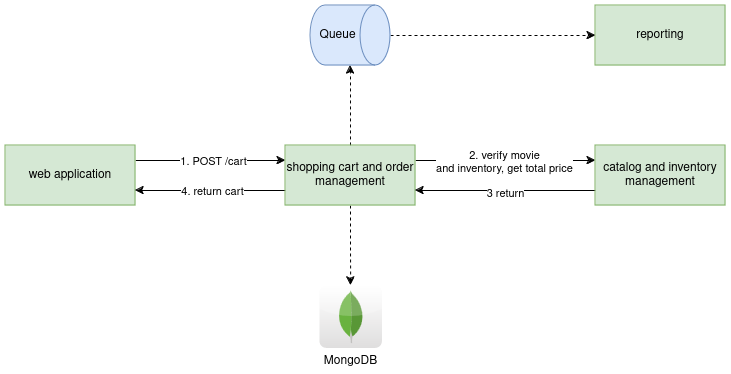

The diagram above was exported from draw.io. Its source (the exported page's mxGraphModel, read from the mxfile embedded in the PNG):
<mxGraphModel dx="1434" dy="766" grid="1" gridSize="10" guides="1" tooltips="1" connect="1" arrows="1" fold="1" page="1" pageScale="1" pageWidth="827" pageHeight="1169" math="0" shadow="0">
  <root>
    <mxCell id="0" />
    <mxCell id="1" parent="0" />
    <mxCell id="zMMFy-uLqj7YometguDG-3" style="edgeStyle=orthogonalEdgeStyle;rounded=0;orthogonalLoop=1;jettySize=auto;html=1;exitX=1;exitY=0.25;exitDx=0;exitDy=0;entryX=0;entryY=0.25;entryDx=0;entryDy=0;" edge="1" parent="1" source="zMMFy-uLqj7YometguDG-1" target="zMMFy-uLqj7YometguDG-2">
      <mxGeometry relative="1" as="geometry" />
    </mxCell>
    <mxCell id="zMMFy-uLqj7YometguDG-7" value="1. POST /cart" style="edgeLabel;html=1;align=center;verticalAlign=middle;resizable=0;points=[];" vertex="1" connectable="0" parent="zMMFy-uLqj7YometguDG-3">
      <mxGeometry x="0.0267" relative="1" as="geometry">
        <mxPoint as="offset" />
      </mxGeometry>
    </mxCell>
    <mxCell id="zMMFy-uLqj7YometguDG-1" value="web application" style="rounded=0;whiteSpace=wrap;html=1;fillColor=#d5e8d4;strokeColor=#82b366;" vertex="1" parent="1">
      <mxGeometry x="70" y="210" width="130" height="60" as="geometry" />
    </mxCell>
    <mxCell id="zMMFy-uLqj7YometguDG-9" style="edgeStyle=orthogonalEdgeStyle;rounded=0;orthogonalLoop=1;jettySize=auto;html=1;exitX=1;exitY=0.25;exitDx=0;exitDy=0;entryX=0;entryY=0.25;entryDx=0;entryDy=0;" edge="1" parent="1" source="zMMFy-uLqj7YometguDG-2" target="zMMFy-uLqj7YometguDG-8">
      <mxGeometry relative="1" as="geometry" />
    </mxCell>
    <mxCell id="zMMFy-uLqj7YometguDG-10" value="&lt;div&gt;2. verify movie&lt;/div&gt;&lt;div&gt;and inventory, get total price&lt;br&gt;&lt;/div&gt;" style="edgeLabel;html=1;align=center;verticalAlign=middle;resizable=0;points=[];" vertex="1" connectable="0" parent="zMMFy-uLqj7YometguDG-9">
      <mxGeometry x="-0.0182" y="-1" relative="1" as="geometry">
        <mxPoint as="offset" />
      </mxGeometry>
    </mxCell>
    <mxCell id="zMMFy-uLqj7YometguDG-13" style="edgeStyle=orthogonalEdgeStyle;rounded=0;orthogonalLoop=1;jettySize=auto;html=1;exitX=0;exitY=0.75;exitDx=0;exitDy=0;entryX=1;entryY=0.75;entryDx=0;entryDy=0;" edge="1" parent="1" source="zMMFy-uLqj7YometguDG-2" target="zMMFy-uLqj7YometguDG-1">
      <mxGeometry relative="1" as="geometry" />
    </mxCell>
    <mxCell id="zMMFy-uLqj7YometguDG-14" value="4. return cart" style="edgeLabel;html=1;align=center;verticalAlign=middle;resizable=0;points=[];" vertex="1" connectable="0" parent="zMMFy-uLqj7YometguDG-13">
      <mxGeometry x="-0.0133" relative="1" as="geometry">
        <mxPoint as="offset" />
      </mxGeometry>
    </mxCell>
    <mxCell id="zMMFy-uLqj7YometguDG-17" style="edgeStyle=orthogonalEdgeStyle;rounded=0;orthogonalLoop=1;jettySize=auto;html=1;dashed=1;" edge="1" parent="1" source="zMMFy-uLqj7YometguDG-2" target="zMMFy-uLqj7YometguDG-16">
      <mxGeometry relative="1" as="geometry" />
    </mxCell>
    <mxCell id="zMMFy-uLqj7YometguDG-20" style="edgeStyle=orthogonalEdgeStyle;rounded=0;orthogonalLoop=1;jettySize=auto;html=1;dashed=1;" edge="1" parent="1" source="zMMFy-uLqj7YometguDG-2" target="zMMFy-uLqj7YometguDG-19">
      <mxGeometry relative="1" as="geometry" />
    </mxCell>
    <mxCell id="zMMFy-uLqj7YometguDG-2" value="shopping cart and order management" style="rounded=0;whiteSpace=wrap;html=1;fillColor=#d5e8d4;strokeColor=#82b366;" vertex="1" parent="1">
      <mxGeometry x="350" y="210" width="130" height="60" as="geometry" />
    </mxCell>
    <mxCell id="zMMFy-uLqj7YometguDG-11" style="edgeStyle=orthogonalEdgeStyle;rounded=0;orthogonalLoop=1;jettySize=auto;html=1;exitX=0;exitY=0.75;exitDx=0;exitDy=0;entryX=1;entryY=0.75;entryDx=0;entryDy=0;" edge="1" parent="1" source="zMMFy-uLqj7YometguDG-8" target="zMMFy-uLqj7YometguDG-2">
      <mxGeometry relative="1" as="geometry" />
    </mxCell>
    <mxCell id="zMMFy-uLqj7YometguDG-12" value="3 return" style="edgeLabel;html=1;align=center;verticalAlign=middle;resizable=0;points=[];" vertex="1" connectable="0" parent="zMMFy-uLqj7YometguDG-11">
      <mxGeometry x="0.0111" y="2" relative="1" as="geometry">
        <mxPoint as="offset" />
      </mxGeometry>
    </mxCell>
    <mxCell id="zMMFy-uLqj7YometguDG-8" value="catalog and inventory management" style="rounded=0;whiteSpace=wrap;html=1;fillColor=#d5e8d4;strokeColor=#82b366;" vertex="1" parent="1">
      <mxGeometry x="660" y="210" width="130" height="60" as="geometry" />
    </mxCell>
    <mxCell id="zMMFy-uLqj7YometguDG-15" value="reporting" style="rounded=0;whiteSpace=wrap;html=1;fillColor=#d5e8d4;strokeColor=#82b366;" vertex="1" parent="1">
      <mxGeometry x="660" y="70" width="130" height="60" as="geometry" />
    </mxCell>
    <mxCell id="zMMFy-uLqj7YometguDG-18" style="edgeStyle=orthogonalEdgeStyle;rounded=0;orthogonalLoop=1;jettySize=auto;html=1;exitX=0.5;exitY=0;exitDx=0;exitDy=0;exitPerimeter=0;entryX=0;entryY=0.5;entryDx=0;entryDy=0;dashed=1;" edge="1" parent="1" source="zMMFy-uLqj7YometguDG-16" target="zMMFy-uLqj7YometguDG-15">
      <mxGeometry relative="1" as="geometry" />
    </mxCell>
    <mxCell id="zMMFy-uLqj7YometguDG-16" value="Queue" style="shape=cylinder3;whiteSpace=wrap;html=1;boundedLbl=1;backgroundOutline=1;size=15;direction=south;fillColor=#dae8fc;strokeColor=#6c8ebf;" vertex="1" parent="1">
      <mxGeometry x="375" y="70" width="80" height="60" as="geometry" />
    </mxCell>
    <mxCell id="zMMFy-uLqj7YometguDG-19" value="MongoDB" style="dashed=0;outlineConnect=0;html=1;align=center;labelPosition=center;verticalLabelPosition=bottom;verticalAlign=top;shape=mxgraph.webicons.mongodb;gradientColor=#DFDEDE" vertex="1" parent="1">
      <mxGeometry x="384" y="350" width="62.4" height="62.4" as="geometry" />
    </mxCell>
  </root>
</mxGraphModel>